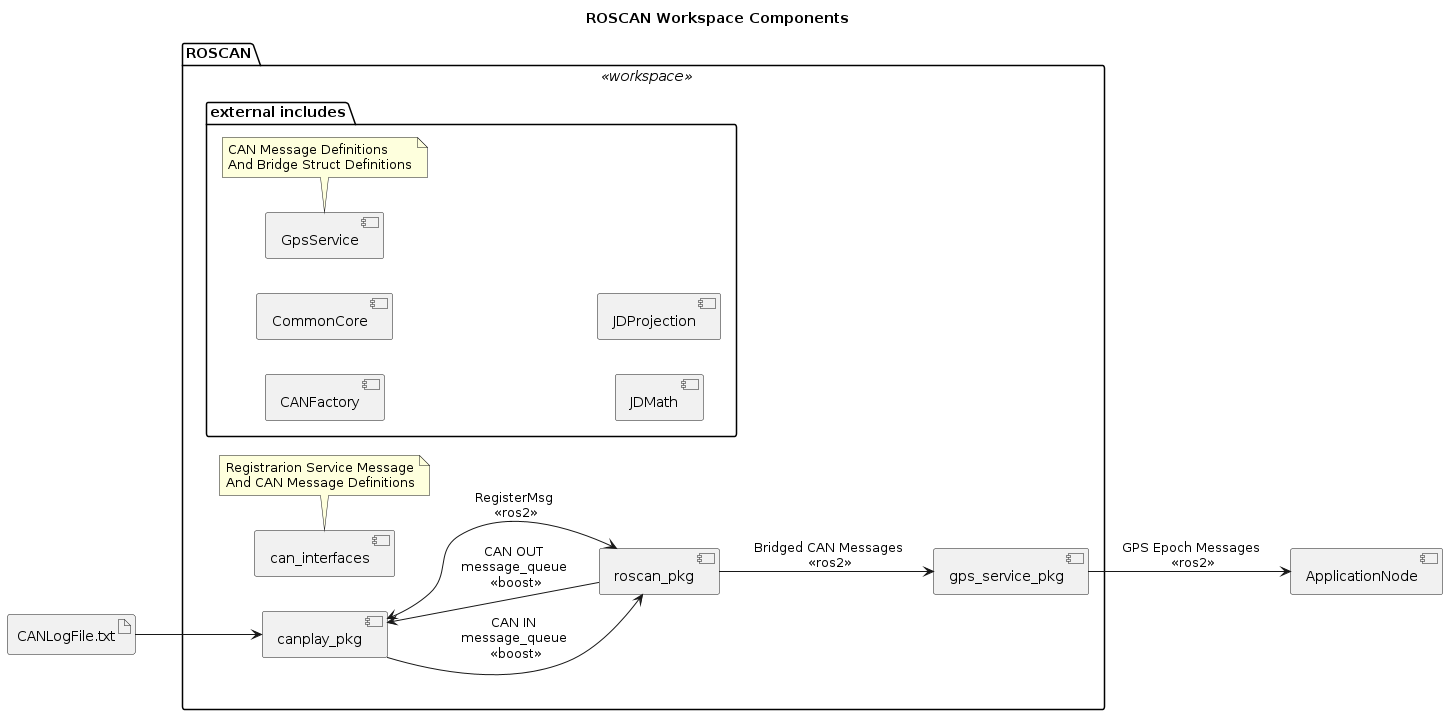

The diagram above was rendered by PlantUML. Its source (embedded in the PNG):
@startuml
title ROSCAN Workspace Components
left to right direction
'top to bottom direction

package ROSCAN <<workspace>>{
	component "roscan_pkg" as roscan
	component "canplay_pkg" as canplay
	component "gps_service_pkg" as gps
	component "can_interfaces" as interfaces
	note bottom
		Registrarion Service Message
		And CAN Message Definitions
	endnote
	package "external includes" as includes{
		component CANFactory
		component CommonCore
		component GpsService
		note bottom
			CAN Message Definitions
			And Bridge Struct Definitions
		endnote
		component JDMath
		component JDProjection
	}
}
component ApplicationNode
artifact CANLogFile.txt as log

log-->canplay
canplay-->roscan : CAN IN\nmessage_queue\n <<boost>>
canplay<--roscan : CAN OUT\nmessage_queue\n <<boost>>
canplay<-->roscan : RegisterMsg\n <<ros2>>
roscan-->gps : Bridged CAN Messages\n <<ros2>>
gps-->ApplicationNode : GPS Epoch Messages\n <<ros2>>

@enduml